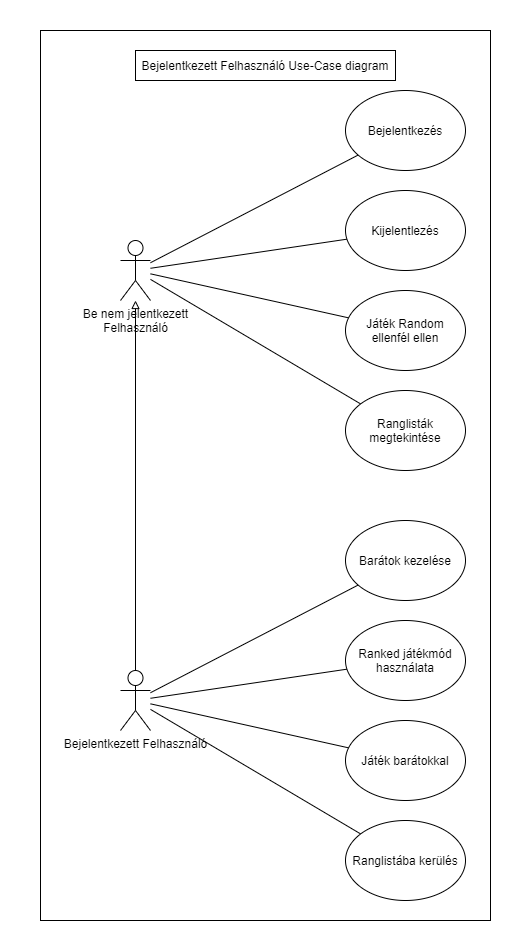

The diagram above was exported from draw.io. Its source (the exported page's mxGraphModel, read from the mxfile embedded in the PNG):
<mxGraphModel dx="2377" dy="1630" grid="1" gridSize="10" guides="1" tooltips="1" connect="1" arrows="1" fold="1" page="1" pageScale="1" pageWidth="827" pageHeight="1169" background="#ffffff" math="0" shadow="0">
  <root>
    <mxCell id="0" />
    <mxCell id="1" parent="0" />
    <mxCell id="ovxz4T7etgEPPBcLMyH4-25" value="" style="rounded=0;whiteSpace=wrap;html=1;strokeColor=none;" vertex="1" parent="1">
      <mxGeometry x="-850" y="-1120" width="530" height="950" as="geometry" />
    </mxCell>
    <mxCell id="ovxz4T7etgEPPBcLMyH4-24" value="" style="rounded=0;whiteSpace=wrap;html=1;" vertex="1" parent="1">
      <mxGeometry x="-810" y="-1090" width="450" height="890" as="geometry" />
    </mxCell>
    <mxCell id="ovxz4T7etgEPPBcLMyH4-4" style="edgeStyle=none;rounded=0;orthogonalLoop=1;jettySize=auto;html=1;endArrow=none;endFill=0;" edge="1" parent="1" source="E5M-AJBAwtDzLJUY50NI-2" target="ovxz4T7etgEPPBcLMyH4-1">
      <mxGeometry relative="1" as="geometry" />
    </mxCell>
    <mxCell id="ovxz4T7etgEPPBcLMyH4-8" style="edgeStyle=none;rounded=0;orthogonalLoop=1;jettySize=auto;html=1;endArrow=none;endFill=0;" edge="1" parent="1" source="E5M-AJBAwtDzLJUY50NI-2" target="ovxz4T7etgEPPBcLMyH4-5">
      <mxGeometry relative="1" as="geometry" />
    </mxCell>
    <mxCell id="ovxz4T7etgEPPBcLMyH4-9" style="edgeStyle=none;rounded=0;orthogonalLoop=1;jettySize=auto;html=1;endArrow=none;endFill=0;" edge="1" parent="1" source="E5M-AJBAwtDzLJUY50NI-2" target="ovxz4T7etgEPPBcLMyH4-6">
      <mxGeometry relative="1" as="geometry" />
    </mxCell>
    <mxCell id="ovxz4T7etgEPPBcLMyH4-10" style="edgeStyle=none;rounded=0;orthogonalLoop=1;jettySize=auto;html=1;endArrow=none;endFill=0;" edge="1" parent="1" source="E5M-AJBAwtDzLJUY50NI-2" target="ovxz4T7etgEPPBcLMyH4-7">
      <mxGeometry relative="1" as="geometry" />
    </mxCell>
    <mxCell id="E5M-AJBAwtDzLJUY50NI-2" value="Be nem jelentkezett&lt;br&gt;Felhasználó" style="shape=umlActor;verticalLabelPosition=bottom;verticalAlign=top;html=1;outlineConnect=0;" parent="1" vertex="1">
      <mxGeometry x="-730" y="-880" width="30" height="60" as="geometry" />
    </mxCell>
    <mxCell id="E5M-AJBAwtDzLJUY50NI-43" value="" style="edgeStyle=none;rounded=0;orthogonalLoop=1;jettySize=auto;html=1;endArrow=none;" parent="1" edge="1">
      <mxGeometry relative="1" as="geometry">
        <mxPoint x="-280" y="-260" as="targetPoint" />
      </mxGeometry>
    </mxCell>
    <mxCell id="E5M-AJBAwtDzLJUY50NI-49" style="edgeStyle=none;rounded=0;orthogonalLoop=1;jettySize=auto;html=1;exitX=0.5;exitY=0;exitDx=0;exitDy=0;endArrow=none;" parent="1" edge="1">
      <mxGeometry relative="1" as="geometry">
        <mxPoint x="-470" y="-430" as="sourcePoint" />
        <mxPoint x="-470" y="-430" as="targetPoint" />
      </mxGeometry>
    </mxCell>
    <mxCell id="ovxz4T7etgEPPBcLMyH4-1" value="Ranglisták megtekintése" style="ellipse;whiteSpace=wrap;html=1;" vertex="1" parent="1">
      <mxGeometry x="-505" y="-730" width="120" height="80" as="geometry" />
    </mxCell>
    <mxCell id="ovxz4T7etgEPPBcLMyH4-5" value="Bejelentkezés" style="ellipse;whiteSpace=wrap;html=1;" vertex="1" parent="1">
      <mxGeometry x="-505" y="-1030" width="120" height="80" as="geometry" />
    </mxCell>
    <mxCell id="ovxz4T7etgEPPBcLMyH4-6" value="Kijelentlezés" style="ellipse;whiteSpace=wrap;html=1;" vertex="1" parent="1">
      <mxGeometry x="-505" y="-930" width="120" height="80" as="geometry" />
    </mxCell>
    <mxCell id="ovxz4T7etgEPPBcLMyH4-7" value="Játék Random ellenfél ellen" style="ellipse;whiteSpace=wrap;html=1;" vertex="1" parent="1">
      <mxGeometry x="-505" y="-830" width="120" height="80" as="geometry" />
    </mxCell>
    <mxCell id="ovxz4T7etgEPPBcLMyH4-19" style="edgeStyle=none;rounded=0;orthogonalLoop=1;jettySize=auto;html=1;endArrow=none;endFill=0;" edge="1" parent="1" source="ovxz4T7etgEPPBcLMyH4-11" target="ovxz4T7etgEPPBcLMyH4-14">
      <mxGeometry relative="1" as="geometry" />
    </mxCell>
    <mxCell id="ovxz4T7etgEPPBcLMyH4-20" style="edgeStyle=none;rounded=0;orthogonalLoop=1;jettySize=auto;html=1;endArrow=none;endFill=0;" edge="1" parent="1" source="ovxz4T7etgEPPBcLMyH4-11" target="ovxz4T7etgEPPBcLMyH4-15">
      <mxGeometry relative="1" as="geometry" />
    </mxCell>
    <mxCell id="ovxz4T7etgEPPBcLMyH4-21" style="edgeStyle=none;rounded=0;orthogonalLoop=1;jettySize=auto;html=1;endArrow=none;endFill=0;" edge="1" parent="1" source="ovxz4T7etgEPPBcLMyH4-11" target="ovxz4T7etgEPPBcLMyH4-16">
      <mxGeometry relative="1" as="geometry" />
    </mxCell>
    <mxCell id="ovxz4T7etgEPPBcLMyH4-22" style="edgeStyle=none;rounded=0;orthogonalLoop=1;jettySize=auto;html=1;endArrow=none;endFill=0;" edge="1" parent="1" source="ovxz4T7etgEPPBcLMyH4-11" target="ovxz4T7etgEPPBcLMyH4-17">
      <mxGeometry relative="1" as="geometry" />
    </mxCell>
    <mxCell id="ovxz4T7etgEPPBcLMyH4-23" style="edgeStyle=none;rounded=0;orthogonalLoop=1;jettySize=auto;html=1;endArrow=block;endFill=0;" edge="1" parent="1" source="ovxz4T7etgEPPBcLMyH4-11" target="E5M-AJBAwtDzLJUY50NI-2">
      <mxGeometry relative="1" as="geometry" />
    </mxCell>
    <mxCell id="ovxz4T7etgEPPBcLMyH4-11" value="Bejelentkezett Felhasználó" style="shape=umlActor;verticalLabelPosition=bottom;verticalAlign=top;html=1;outlineConnect=0;" vertex="1" parent="1">
      <mxGeometry x="-730" y="-450" width="30" height="60" as="geometry" />
    </mxCell>
    <mxCell id="ovxz4T7etgEPPBcLMyH4-14" value="Barátok kezelése" style="ellipse;whiteSpace=wrap;html=1;" vertex="1" parent="1">
      <mxGeometry x="-505" y="-600" width="120" height="80" as="geometry" />
    </mxCell>
    <mxCell id="ovxz4T7etgEPPBcLMyH4-15" value="Ranked játékmód használata" style="ellipse;whiteSpace=wrap;html=1;" vertex="1" parent="1">
      <mxGeometry x="-505" y="-500" width="120" height="80" as="geometry" />
    </mxCell>
    <mxCell id="ovxz4T7etgEPPBcLMyH4-16" value="Játék barátokkal&lt;span style=&quot;color: rgba(0 , 0 , 0 , 0) ; font-family: monospace ; font-size: 0px&quot;&gt;%3CmxGraphModel%3E%3Croot%3E%3CmxCell%20id%3D%220%22%2F%3E%3CmxCell%20id%3D%221%22%20parent%3D%220%22%2F%3E%3CmxCell%20id%3D%222%22%20value%3D%22Ranglist%C3%A1k%20megtekint%C3%A9se%22%20style%3D%22ellipse%3BwhiteSpace%3Dwrap%3Bhtml%3D1%3B%22%20vertex%3D%221%22%20parent%3D%221%22%3E%3CmxGeometry%20x%3D%22-505%22%20y%3D%22-730%22%20width%3D%22120%22%20height%3D%2280%22%20as%3D%22geometry%22%2F%3E%3C%2FmxCell%3E%3C%2Froot%3E%3C%2FmxGraphModel%3E&lt;/span&gt;" style="ellipse;whiteSpace=wrap;html=1;" vertex="1" parent="1">
      <mxGeometry x="-505" y="-400" width="120" height="80" as="geometry" />
    </mxCell>
    <mxCell id="ovxz4T7etgEPPBcLMyH4-17" value="Ranglistába kerülés" style="ellipse;whiteSpace=wrap;html=1;" vertex="1" parent="1">
      <mxGeometry x="-505" y="-300" width="120" height="80" as="geometry" />
    </mxCell>
    <mxCell id="ovxz4T7etgEPPBcLMyH4-26" value="Bejelentkezett Felhasználó Use-Case diagram" style="rounded=0;whiteSpace=wrap;html=1;" vertex="1" parent="1">
      <mxGeometry x="-715" y="-1070" width="260" height="30" as="geometry" />
    </mxCell>
  </root>
</mxGraphModel>